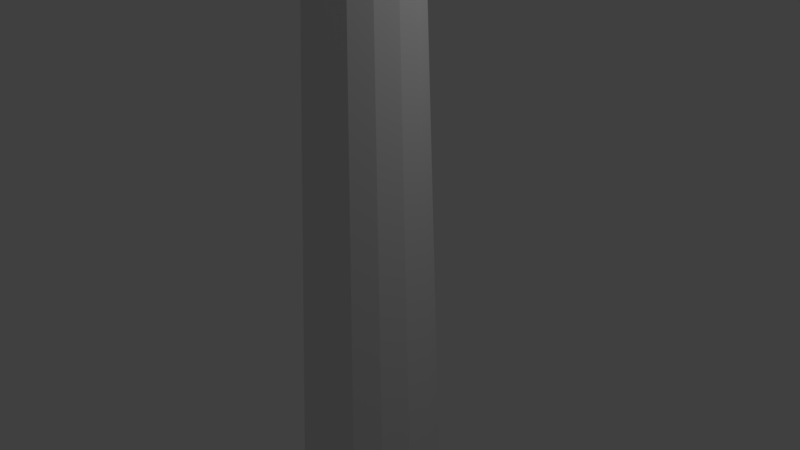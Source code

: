 # Source: lighthouse.blend  (saved by Blender 2.79.0; exported with 4.5.12 LTS)
import bpy
from mathutils import Matrix  # noqa: F401  (used for matrix-valued properties, if any)

bpy.ops.wm.read_factory_settings(use_empty=True)
scene = bpy.context.scene
scene.name = 'Scene'

# ---- collections
col_collection_1 = bpy.data.collections.new('Collection 1'); scene.collection.children.link(col_collection_1)

# ---- world
world_world = bpy.data.worlds.new('World'); scene.world = world_world
world_world.color = (0.05088, 0.05088, 0.05088)
world_world.use_sun_shadow = False
world_world.sun_shadow_jitter_overblur = 0.0
world_world.cycles.sampling_method = 'MANUAL'

# ---- cameras
cam_camera = bpy.data.cameras.new('Camera')
cam_camera.clip_end = 100.0
cam_camera.lens = 35.0
cam_camera.sensor_width = 32.0
cam_camera.sensor_height = 18.0
cam_camera.ortho_scale = 7.314
cam_camera.dof.focus_distance = 0.0
cam_camera.dof.aperture_fstop = 128.0

# ---- lights
light_lamp = bpy.data.lights.new('Lamp', 'POINT')
light_lamp.transmission_factor = 0.0
light_lamp.cutoff_distance = 30.0
light_lamp.energy = 100.0
light_lamp.shadow_buffer_clip_start = 1.001
light_lamp.shadow_soft_size = 0.1
light_lamp.shadow_maximum_resolution = 0.006
light_lamp.use_absolute_resolution = True

# ---- meshes
me_cube_012 = bpy.data.meshes.new('Cube.012')
me_cube_012.from_pydata([(-0.1169, -0.6439, 5.022), (-0.3596, -0.5418, 5.022), (-0.5418, -0.3596, 5.022), (-0.6439, -0.1169, 5.022), (-0.3596, 0.5418, 5.022), (-0.1169, 0.6439, 5.022), (-0.6439, 0.1169, 5.022), (-0.5418, 0.3596, 5.022), (0.5418, 0.3596, 5.022), (0.6439, 0.1169, 5.022), (0.1169, 0.6439, 5.022), (0.3596, 0.5418, 5.022), (0.3596, -0.5418, 5.022), (0.1169, -0.6439, 5.022), (0.6439, -0.1169, 5.022), (0.5418, -0.3596, 5.022), (-0.1299, -0.7157, 5.022), (-0.4, -0.6026, 5.022), (-0.6026, -0.4, 5.022), (-0.7157, -0.1299, 5.022), (-0.4, 0.6026, 5.022), (-0.1299, 0.7157, 5.022), (-0.7157, 0.1299, 5.022), (-0.6026, 0.4, 5.022), (0.6026, 0.4, 5.022), (0.7157, 0.1299, 5.022), (0.1299, 0.7157, 5.022), (0.4, 0.6026, 5.022), (0.4, -0.6026, 5.022), (0.1299, -0.7157, 5.022), (0.7157, -0.1299, 5.022), (0.6026, -0.4, 5.022), (-0.0125, -0.06883, 5.463), (-0.03664, -0.05521, 5.463), (-0.05521, -0.03664, 5.463), (-0.06883, -0.0125, 5.463), (-0.03664, 0.05521, 5.463), (-0.0125, 0.06883, 5.463), (-0.06883, 0.0125, 5.463), (-0.05521, 0.03664, 5.463), (0.05521, 0.03664, 5.463), (0.06883, 0.0125, 5.463), (0.0125, 0.06883, 5.463), (0.03664, 0.05521, 5.463), (0.03664, -0.05521, 5.463), (0.0125, -0.06883, 5.463), (0.06883, -0.0125, 5.463), (0.05521, -0.03664, 5.463), (-0.0125, -0.06883, 5.53), (-0.03664, -0.05521, 5.529), (-0.05521, -0.03664, 5.529), (-0.06883, -0.0125, 5.53), (-0.03664, 0.05521, 5.529), (-0.0125, 0.06883, 5.53), (-0.06883, 0.0125, 5.53), (-0.05521, 0.03664, 5.529), (0.05521, 0.03664, 5.529), (0.06883, 0.0125, 5.53), (0.0125, 0.06883, 5.53), (0.03664, 0.05521, 5.529), (0.03664, -0.05521, 5.529), (0.0125, -0.06883, 5.53), (0.06883, -0.0125, 5.53), (0.05521, -0.03664, 5.529)], [], [(3, 2, 18, 19), (29, 28, 44, 45), (0, 13, 29, 16), (5, 4, 20, 21), (6, 3, 19, 22), (7, 6, 22, 23), (14, 9, 25, 30), (9, 8, 24, 25), (8, 11, 27, 24), (11, 10, 26, 27), (10, 5, 21, 26), (13, 12, 28, 29), (4, 7, 23, 20), (15, 14, 30, 31), (1, 0, 16, 17), (12, 15, 31, 28), (2, 1, 17, 18), (46, 41, 57, 62), (20, 23, 39, 36), (31, 30, 46, 47), (17, 16, 32, 33), (28, 31, 47, 44), (18, 17, 33, 34), (19, 18, 34, 35), (16, 29, 45, 32), (21, 20, 36, 37), (22, 19, 35, 38), (23, 22, 38, 39), (30, 25, 41, 46), (25, 24, 40, 41), (24, 27, 43, 40), (27, 26, 42, 43), (26, 21, 37, 42), (57, 56, 59, 58, 53, 52, 55, 54, 51, 50, 49, 48, 61, 60, 63, 62), (41, 40, 56, 57), (40, 43, 59, 56), (43, 42, 58, 59), (42, 37, 53, 58), (45, 44, 60, 61), (36, 39, 55, 52), (47, 46, 62, 63), (33, 32, 48, 49), (44, 47, 63, 60), (34, 33, 49, 50), (35, 34, 50, 51), (32, 45, 61, 48), (37, 36, 52, 53), (38, 35, 51, 54), (39, 38, 54, 55)])
me_cube_012.use_remesh_preserve_volume = False
me_cube_012.use_remesh_preserve_attributes = False
me_cube_012.use_mirror_vertex_groups = False
me_cube_012.update()
me_cube_011 = bpy.data.meshes.new('Cube.011')
me_cube_011.from_pydata([(-0.1169, -0.6439, 4.127), (-0.3596, -0.5418, 4.127), (-0.5418, -0.3596, 4.127), (-0.6439, -0.1169, 4.127), (-0.3596, 0.5418, 4.127), (-0.1169, 0.6439, 4.127), (-0.6439, 0.1169, 4.127), (-0.5418, 0.3596, 4.127), (0.5418, 0.3596, 4.127), (0.6439, 0.1169, 4.127), (0.1169, 0.6439, 4.127), (0.3596, 0.5418, 4.127), (0.3596, -0.5418, 4.127), (0.1169, -0.6439, 4.127), (0.6439, -0.1169, 4.127), (0.5418, -0.3596, 4.127), (-0.1169, -0.6439, 4.668), (-0.3596, -0.5418, 4.668), (-0.5418, -0.3596, 4.668), (-0.6439, -0.1169, 4.668), (-0.3596, 0.5418, 4.668), (-0.1169, 0.6439, 4.668), (-0.6439, 0.1169, 4.668), (-0.5418, 0.3596, 4.668), (0.5418, 0.3596, 4.668), (0.6439, 0.1169, 4.668), (0.1169, 0.6439, 4.668), (0.3596, 0.5418, 4.668), (0.3596, -0.5418, 4.668), (0.1169, -0.6439, 4.668), (0.6439, -0.1169, 4.668), (0.5418, -0.3596, 4.668), (-0.1169, -0.6439, 5.022), (-0.3596, -0.5418, 5.022), (-0.5418, -0.3596, 5.022), (-0.6439, -0.1169, 5.022), (-0.3596, 0.5418, 5.022), (-0.1169, 0.6439, 5.022), (-0.6439, 0.1169, 5.022), (-0.5418, 0.3596, 5.022), (0.5418, 0.3596, 5.022), (0.6439, 0.1169, 5.022), (0.1169, 0.6439, 5.022), (0.3596, 0.5418, 5.022), (0.3596, -0.5418, 5.022), (0.1169, -0.6439, 5.022), (0.6439, -0.1169, 5.022), (0.5418, -0.3596, 5.022), (-0.09581, -0.5277, 4.124), (-0.5277, -0.09581, 4.124), (-0.09581, 0.5277, 4.124), (-0.5277, 0.09581, 4.124), (0.5277, 0.09581, 4.124), (0.09581, 0.5277, 4.124), (0.09581, -0.5277, 4.124), (0.5277, -0.09581, 4.124), (-0.09581, -0.5277, 4.671), (-0.5277, -0.09581, 4.671), (-0.09581, 0.5277, 4.671), (-0.5277, 0.09581, 4.671), (0.5277, 0.09581, 4.671), (0.09581, 0.5277, 4.671), (0.09581, -0.5277, 4.671), (0.5277, -0.09581, 4.671)], [], [(30, 25, 41, 46), (13, 12, 28, 29), (4, 7, 23, 20), (15, 14, 30, 31), (1, 0, 16, 17), (12, 15, 31, 28), (2, 1, 17, 18), (3, 2, 18, 19), (5, 4, 20, 21), (7, 6, 22, 23), (9, 8, 24, 25), (8, 11, 27, 24), (11, 10, 26, 27), (25, 24, 40, 41), (24, 27, 43, 40), (27, 26, 42, 43), (26, 21, 37, 42), (29, 28, 44, 45), (20, 23, 39, 36), (31, 30, 46, 47), (17, 16, 32, 33), (28, 31, 47, 44), (18, 17, 33, 34), (19, 18, 34, 35), (16, 29, 45, 32), (21, 20, 36, 37), (22, 19, 35, 38), (23, 22, 38, 39), (13, 29, 62, 54), (22, 6, 51, 59), (26, 10, 53, 61), (16, 0, 48, 56), (30, 14, 55, 63), (9, 25, 60, 52), (3, 19, 57, 49), (5, 21, 58, 50), (25, 30, 63, 60), (21, 26, 61, 58), (19, 22, 59, 57), (16, 56, 62, 29)])
me_cube_011.use_remesh_preserve_volume = False
me_cube_011.use_remesh_preserve_attributes = False
me_cube_011.use_mirror_vertex_groups = False
me_cube_011.update()
me_cube_009 = bpy.data.meshes.new('Cube.009')
me_cube_009.from_pydata([(-0.6809, -0.1236, 4.0), (-0.5732, -0.3804, 4.0), (-0.3804, -0.5732, 4.0), (-0.1236, -0.6809, 4.0), (-0.1236, 0.6809, 4.0), (-0.3804, 0.5732, 4.0), (-0.5732, 0.3804, 4.0), (-0.6809, 0.1236, 4.0), (0.1236, -0.6809, 4.0), (0.3804, -0.5732, 4.0), (0.5732, -0.3804, 4.0), (0.6809, -0.1236, 4.0), (0.6809, 0.1236, 4.0), (0.5732, 0.3804, 4.0), (0.3804, 0.5732, 4.0), (0.1236, 0.6809, 4.0), (-0.1309, -0.7208, 3.0), (-0.6069, -0.4028, 3.0), (-0.4028, 0.6069, 3.0), (-0.7208, 0.1309, 3.0), (0.6069, 0.4028, 3.0), (0.1309, 0.7208, 3.0), (0.4028, -0.6069, 3.0), (0.7208, -0.1309, 3.0), (-0.4028, -0.6069, 3.0), (-0.7208, -0.1309, 3.0), (-0.1309, 0.7208, 3.0), (-0.6069, 0.4028, 3.0), (0.7208, 0.1309, 3.0), (0.4028, 0.6069, 3.0), (0.1309, -0.7208, 3.0), (0.6069, -0.4028, 3.0)], [], [(25, 0, 7, 19), (30, 8, 3, 16), (26, 4, 15, 21), (28, 12, 11, 23), (24, 2, 1, 17), (16, 3, 2, 24), (19, 7, 6, 27), (21, 15, 14, 29), (23, 11, 10, 31), (8, 30, 22, 9), (12, 28, 20, 13), (4, 26, 18, 5), (0, 25, 17, 1), (9, 22, 31, 10), (5, 18, 27, 6), (13, 20, 29, 14)])
me_cube_009.use_remesh_preserve_volume = False
me_cube_009.use_remesh_preserve_attributes = False
me_cube_009.use_mirror_vertex_groups = False
me_cube_009.update()
me_cube_008 = bpy.data.meshes.new('Cube.008')
me_cube_008.from_pydata([(-0.1381, -0.7607, 2.0), (-0.6407, -0.4253, 2.0), (-0.4253, 0.6407, 2.0), (-0.7607, 0.1381, 2.0), (0.6407, 0.4253, 2.0), (0.1381, 0.7607, 2.0), (0.4253, -0.6407, 2.0), (0.7607, -0.1381, 2.0), (-0.4253, -0.6407, 2.0), (-0.7607, -0.1381, 2.0), (-0.1381, 0.7607, 2.0), (-0.6407, 0.4253, 2.0), (0.7607, 0.1381, 2.0), (0.4253, 0.6407, 2.0), (0.1381, -0.7607, 2.0), (0.6407, -0.4253, 2.0), (-0.1309, -0.7208, 3.0), (-0.6069, -0.4028, 3.0), (-0.4028, 0.6069, 3.0), (-0.7208, 0.1309, 3.0), (0.6069, 0.4028, 3.0), (0.1309, 0.7208, 3.0), (0.4028, -0.6069, 3.0), (0.7208, -0.1309, 3.0), (-0.4028, -0.6069, 3.0), (-0.7208, -0.1309, 3.0), (-0.1309, 0.7208, 3.0), (-0.6069, 0.4028, 3.0), (0.7208, 0.1309, 3.0), (0.4028, 0.6069, 3.0), (0.1309, -0.7208, 3.0), (0.6069, -0.4028, 3.0)], [], [(20, 4, 13, 29), (18, 2, 11, 27), (22, 6, 15, 31), (25, 9, 1, 17), (26, 10, 2, 18), (28, 12, 4, 20), (30, 14, 6, 22), (7, 23, 31, 15), (5, 21, 29, 13), (3, 19, 27, 11), (0, 16, 24, 8), (8, 24, 17, 1), (12, 28, 23, 7), (10, 26, 21, 5), (14, 30, 16, 0), (9, 25, 19, 3)])
me_cube_008.use_remesh_preserve_volume = False
me_cube_008.use_remesh_preserve_attributes = False
me_cube_008.use_mirror_vertex_groups = False
me_cube_008.update()
me_cube_007 = bpy.data.meshes.new('Cube.007')
me_cube_007.from_pydata([(-0.1381, -0.7607, 2.0), (-0.6407, -0.4253, 2.0), (-0.4253, 0.6407, 2.0), (-0.7607, 0.1381, 2.0), (0.6407, 0.4253, 2.0), (0.1381, 0.7607, 2.0), (0.4253, -0.6407, 2.0), (0.7607, -0.1381, 2.0), (-0.4253, -0.6407, 2.0), (-0.7607, -0.1381, 2.0), (-0.1381, 0.7607, 2.0), (-0.6407, 0.4253, 2.0), (0.7607, 0.1381, 2.0), (0.4253, 0.6407, 2.0), (0.1381, -0.7607, 2.0), (0.6407, -0.4253, 2.0), (-0.4477, -0.6745, 1.0), (-0.8006, -0.1453, 1.0), (-0.1453, 0.8006, 1.0), (-0.6745, 0.4477, 1.0), (0.8006, 0.1453, 1.0), (0.4477, 0.6745, 1.0), (0.1453, -0.8006, 1.0), (0.6745, -0.4477, 1.0), (-0.1453, -0.8006, 1.0), (-0.6745, -0.4477, 1.0), (-0.4477, 0.6745, 1.0), (-0.8006, 0.1453, 1.0), (0.6745, 0.4477, 1.0), (0.1453, 0.8006, 1.0), (0.4477, -0.6745, 1.0), (0.8006, -0.1453, 1.0)], [], [(31, 7, 15, 23), (29, 5, 13, 21), (27, 3, 11, 19), (24, 0, 8, 16), (16, 8, 1, 25), (20, 12, 7, 31), (18, 10, 5, 29), (22, 14, 0, 24), (17, 9, 3, 27), (4, 28, 21, 13), (2, 26, 19, 11), (6, 30, 23, 15), (9, 17, 25, 1), (10, 18, 26, 2), (12, 20, 28, 4), (14, 22, 30, 6)])
me_cube_007.use_remesh_preserve_volume = False
me_cube_007.use_remesh_preserve_attributes = False
me_cube_007.use_mirror_vertex_groups = False
me_cube_007.update()
me_cube_006 = bpy.data.meshes.new('Cube.006')
me_cube_006.from_pydata([(-0.1526, -0.8405, 0.0), (-0.4701, -0.7082, 0.0), (-0.8405, -0.1526, 0.0), (-0.7082, -0.4701, 0.0), (-0.1526, 0.8405, 0.0), (-0.4701, 0.7082, 0.0), (-0.8405, 0.1526, 0.0), (-0.7082, 0.4701, 0.0), (0.8405, 0.1526, 0.0), (0.7082, 0.4701, 0.0), (0.1526, 0.8405, 0.0), (0.4701, 0.7082, 0.0), (0.1526, -0.8405, 0.0), (0.4701, -0.7082, 0.0), (0.8405, -0.1526, 0.0), (0.7082, -0.4701, 0.0), (-0.4477, -0.6745, 1.0), (-0.8006, -0.1453, 1.0), (-0.1453, 0.8006, 1.0), (-0.6745, 0.4477, 1.0), (0.8006, 0.1453, 1.0), (0.4477, 0.6745, 1.0), (0.1453, -0.8006, 1.0), (0.6745, -0.4477, 1.0), (-0.1453, -0.8006, 1.0), (-0.6745, -0.4477, 1.0), (-0.4477, 0.6745, 1.0), (-0.8006, 0.1453, 1.0), (0.6745, 0.4477, 1.0), (0.1453, 0.8006, 1.0), (0.4477, -0.6745, 1.0), (0.8006, -0.1453, 1.0)], [], [(22, 12, 13, 30), (20, 8, 9, 28), (18, 4, 5, 26), (17, 2, 3, 25), (30, 13, 15, 23), (26, 5, 7, 19), (28, 9, 11, 21), (2, 17, 27, 6), (12, 22, 24, 0), (4, 18, 29, 10), (8, 20, 31, 14), (1, 16, 25, 3), (0, 24, 16, 1), (6, 27, 19, 7), (10, 29, 21, 11), (14, 31, 23, 15)])
me_cube_006.use_remesh_preserve_volume = False
me_cube_006.use_remesh_preserve_attributes = False
me_cube_006.use_mirror_vertex_groups = False
me_cube_006.update()
me_cube_005 = bpy.data.meshes.new('Cube.005')
me_cube_005.from_pydata([(-0.1526, -0.8405, 0.0), (-0.4701, -0.7082, 0.0), (-0.8405, -0.1526, 0.0), (-0.7082, -0.4701, 0.0), (-0.1526, 0.8405, 0.0), (-0.4701, 0.7082, 0.0), (-0.8405, 0.1526, 0.0), (-0.7082, 0.4701, 0.0), (0.8405, 0.1526, 0.0), (0.7082, 0.4701, 0.0), (0.1526, 0.8405, 0.0), (0.4701, 0.7082, 0.0), (0.1526, -0.8405, 0.0), (0.4701, -0.7082, 0.0), (0.8405, -0.1526, 0.0), (0.7082, -0.4701, 0.0), (-0.1598, -0.8803, -1.0), (-0.742, -0.4925, -1.0), (-0.4925, 0.742, -1.0), (-0.8803, 0.1598, -1.0), (0.742, 0.4925, -1.0), (0.1598, 0.8803, -1.0), (0.4925, -0.742, -1.0), (0.8803, -0.1598, -1.0), (-0.4925, -0.742, -1.0), (-0.8803, -0.1598, -1.0), (-0.1598, 0.8803, -1.0), (-0.742, 0.4925, -1.0), (0.8803, 0.1598, -1.0), (0.4925, 0.742, -1.0), (0.1598, -0.8803, -1.0), (0.742, -0.4925, -1.0)], [], [(23, 14, 15, 31), (21, 10, 11, 29), (19, 6, 7, 27), (16, 0, 1, 24), (24, 1, 3, 17), (28, 8, 14, 23), (26, 4, 10, 21), (30, 12, 0, 16), (25, 2, 6, 19), (9, 20, 29, 11), (5, 18, 27, 7), (13, 22, 31, 15), (2, 25, 17, 3), (4, 26, 18, 5), (8, 28, 20, 9), (12, 30, 22, 13)])
me_cube_005.use_remesh_preserve_volume = False
me_cube_005.use_remesh_preserve_attributes = False
me_cube_005.use_mirror_vertex_groups = False
me_cube_005.update()
me_cube_004 = bpy.data.meshes.new('Cube.004')
me_cube_004.from_pydata([(-0.5149, -0.7758, -2.0), (-0.9202, -0.1671, -2.0), (-0.1671, 0.9202, -2.0), (-0.7758, 0.5149, -2.0), (0.9202, 0.1671, -2.0), (0.5149, 0.7758, -2.0), (0.1671, -0.9202, -2.0), (0.7758, -0.5149, -2.0), (-0.1671, -0.9202, -2.0), (-0.7758, -0.5149, -2.0), (-0.5149, 0.7758, -2.0), (-0.9202, 0.1671, -2.0), (0.7758, 0.5149, -2.0), (0.1671, 0.9202, -2.0), (0.5149, -0.7758, -2.0), (0.9202, -0.1671, -2.0), (-0.1598, -0.8803, -1.0), (-0.742, -0.4925, -1.0), (-0.4925, 0.742, -1.0), (-0.8803, 0.1598, -1.0), (0.742, 0.4925, -1.0), (0.1598, 0.8803, -1.0), (0.4925, -0.742, -1.0), (0.8803, -0.1598, -1.0), (-0.4925, -0.742, -1.0), (-0.8803, -0.1598, -1.0), (-0.1598, 0.8803, -1.0), (-0.742, 0.4925, -1.0), (0.8803, 0.1598, -1.0), (0.4925, 0.742, -1.0), (0.1598, -0.8803, -1.0), (0.742, -0.4925, -1.0)], [], [(30, 6, 14, 22), (28, 4, 12, 20), (26, 2, 10, 18), (25, 1, 9, 17), (22, 14, 7, 31), (18, 10, 3, 27), (20, 12, 5, 29), (1, 25, 19, 11), (6, 30, 16, 8), (2, 26, 21, 13), (4, 28, 23, 15), (0, 24, 17, 9), (8, 16, 24, 0), (11, 19, 27, 3), (13, 21, 29, 5), (15, 23, 31, 7)])
me_cube_004.use_remesh_preserve_volume = False
me_cube_004.use_remesh_preserve_attributes = False
me_cube_004.use_mirror_vertex_groups = False
me_cube_004.update()
me_cube_003 = bpy.data.meshes.new('Cube.003')
me_cube_003.from_pydata([(-0.5149, -0.7758, -2.0), (-0.9202, -0.1671, -2.0), (-0.1671, 0.9202, -2.0), (-0.7758, 0.5149, -2.0), (0.9202, 0.1671, -2.0), (0.5149, 0.7758, -2.0), (0.1671, -0.9202, -2.0), (0.7758, -0.5149, -2.0), (-0.1671, -0.9202, -2.0), (-0.7758, -0.5149, -2.0), (-0.5149, 0.7758, -2.0), (-0.9202, 0.1671, -2.0), (0.7758, 0.5149, -2.0), (0.1671, 0.9202, -2.0), (0.5149, -0.7758, -2.0), (0.9202, -0.1671, -2.0), (-0.5373, -0.8096, -3.0), (-0.9601, -0.1743, -3.0), (-0.1743, 0.9601, -3.0), (-0.8096, 0.5373, -3.0), (0.9601, 0.1743, -3.0), (0.5373, 0.8096, -3.0), (0.1743, -0.9601, -3.0), (0.8096, -0.5373, -3.0), (-0.1743, -0.9601, -3.0), (-0.8096, -0.5373, -3.0), (-0.5373, 0.8096, -3.0), (-0.9601, 0.1743, -3.0), (0.8096, 0.5373, -3.0), (0.1743, 0.9601, -3.0), (0.5373, -0.8096, -3.0), (0.9601, -0.1743, -3.0)], [], [(17, 1, 11, 27), (22, 6, 8, 24), (18, 2, 13, 29), (20, 4, 15, 31), (16, 0, 9, 25), (24, 8, 0, 16), (27, 11, 3, 19), (29, 13, 5, 21), (31, 15, 7, 23), (6, 22, 30, 14), (4, 20, 28, 12), (2, 18, 26, 10), (1, 17, 25, 9), (14, 30, 23, 7), (10, 26, 19, 3), (12, 28, 21, 5)])
me_cube_003.use_remesh_preserve_volume = False
me_cube_003.use_remesh_preserve_attributes = False
me_cube_003.use_mirror_vertex_groups = False
me_cube_003.update()
me_cube_002 = bpy.data.meshes.new('Cube.002')
me_cube_002.from_pydata([(-0.1816, -1.0, -4.0), (-0.5598, -0.8433, -4.0), (-0.8433, -0.5598, -4.0), (-1.0, -0.1816, -4.0), (-1.0, 0.1816, -4.0), (-0.8433, 0.5598, -4.0), (-0.5598, 0.8433, -4.0), (-0.1816, 1.0, -4.0), (1.0, -0.1816, -4.0), (0.8433, -0.5598, -4.0), (0.5598, -0.8433, -4.0), (0.1816, -1.0, -4.0), (0.1816, 1.0, -4.0), (0.5598, 0.8433, -4.0), (0.8433, 0.5598, -4.0), (1.0, 0.1816, -4.0), (-0.5373, -0.8096, -3.0), (-0.9601, -0.1743, -3.0), (-0.1743, 0.9601, -3.0), (-0.8096, 0.5373, -3.0), (0.9601, 0.1743, -3.0), (0.5373, 0.8096, -3.0), (0.1743, -0.9601, -3.0), (0.8096, -0.5373, -3.0), (-0.1743, -0.9601, -3.0), (-0.8096, -0.5373, -3.0), (-0.5373, 0.8096, -3.0), (-0.9601, 0.1743, -3.0), (0.8096, 0.5373, -3.0), (0.1743, 0.9601, -3.0), (0.5373, -0.8096, -3.0), (0.9601, -0.1743, -3.0)], [], [(28, 14, 13, 21), (26, 6, 5, 19), (30, 10, 9, 23), (17, 3, 2, 25), (18, 7, 6, 26), (20, 15, 14, 28), (22, 11, 10, 30), (4, 5, 6, 7, 12, 13, 14, 15, 8, 9, 10, 11, 0, 1, 2, 3), (8, 31, 23, 9), (12, 29, 21, 13), (4, 27, 19, 5), (0, 24, 16, 1), (1, 16, 25, 2), (15, 20, 31, 8), (7, 18, 29, 12), (11, 22, 24, 0), (3, 17, 27, 4)])
me_cube_002.use_remesh_preserve_volume = False
me_cube_002.use_remesh_preserve_attributes = False
me_cube_002.use_mirror_vertex_groups = False
me_cube_002.update()
me_cube_001 = bpy.data.meshes.new('Cube.001')
me_cube_001.from_pydata([(-0.6809, -0.1236, 4.0), (-0.5732, -0.3804, 4.0), (-0.3804, -0.5732, 4.0), (-0.1236, -0.6809, 4.0), (-0.1236, 0.6809, 4.0), (-0.3804, 0.5732, 4.0), (-0.5732, 0.3804, 4.0), (-0.6809, 0.1236, 4.0), (0.1236, -0.6809, 4.0), (0.3804, -0.5732, 4.0), (0.5732, -0.3804, 4.0), (0.6809, -0.1236, 4.0), (0.6809, 0.1236, 4.0), (0.5732, 0.3804, 4.0), (0.3804, 0.5732, 4.0), (0.1236, 0.6809, 4.0), (-0.1476, -0.8132, 4.127), (-0.4547, -0.6851, 4.127), (-0.6851, -0.4547, 4.127), (-0.8132, -0.1476, 4.127), (-0.4547, 0.6851, 4.127), (-0.1476, 0.8132, 4.127), (-0.8132, 0.1476, 4.127), (-0.6851, 0.4547, 4.127), (0.6851, 0.4547, 4.127), (0.8132, 0.1476, 4.127), (0.1476, 0.8132, 4.127), (0.4547, 0.6851, 4.127), (0.4547, -0.6851, 4.127), (0.1476, -0.8132, 4.127), (0.8132, -0.1476, 4.127), (0.6851, -0.4547, 4.127), (-0.1169, -0.6439, 4.127), (-0.3596, -0.5418, 4.127), (-0.5418, -0.3596, 4.127), (-0.6439, -0.1169, 4.127), (-0.3596, 0.5418, 4.127), (-0.1169, 0.6439, 4.127), (-0.6439, 0.1169, 4.127), (-0.5418, 0.3596, 4.127), (0.5418, 0.3596, 4.127), (0.6439, 0.1169, 4.127), (0.1169, 0.6439, 4.127), (0.3596, 0.5418, 4.127), (0.3596, -0.5418, 4.127), (0.1169, -0.6439, 4.127), (0.6439, -0.1169, 4.127), (0.5418, -0.3596, 4.127), (-0.09545, -0.5258, 4.125), (-0.5258, -0.09545, 4.125), (-0.09545, 0.5258, 4.125), (-0.5258, 0.09545, 4.125), (0.5258, 0.09545, 4.125), (0.09545, 0.5258, 4.125), (0.09545, -0.5258, 4.125), (0.5258, -0.09545, 4.125)], [], [(7, 0, 19, 22), (18, 17, 33, 34), (11, 12, 25, 30), (6, 7, 22, 23), (13, 14, 27, 24), (14, 15, 26, 27), (10, 11, 30, 31), (15, 4, 21, 26), (4, 5, 20, 21), (12, 13, 24, 25), (5, 6, 23, 20), (8, 9, 28, 29), (2, 3, 16, 17), (9, 10, 31, 28), (1, 2, 17, 18), (0, 1, 18, 19), (3, 8, 29, 16), (19, 18, 34, 35), (16, 29, 45, 32), (21, 20, 36, 37), (22, 19, 35, 38), (23, 22, 38, 39), (30, 25, 41, 46), (25, 24, 40, 41), (24, 27, 43, 40), (27, 26, 42, 43), (26, 21, 37, 42), (29, 28, 44, 45), (20, 23, 39, 36), (31, 30, 46, 47), (17, 16, 32, 33), (28, 31, 47, 44), (32, 45, 54, 48), (38, 35, 49, 51), (46, 41, 52, 55), (42, 37, 50, 53)])
me_cube_001.use_remesh_preserve_volume = False
me_cube_001.use_remesh_preserve_attributes = False
me_cube_001.use_mirror_vertex_groups = False
me_cube_001.update()

# ---- objects
ob_cube_010 = bpy.data.objects.new('Cube.010', me_cube_012)
ob_cube_009 = bpy.data.objects.new('Cube.009', me_cube_011)
ob_cube_008 = bpy.data.objects.new('Cube.008', me_cube_009)
ob_cube_007 = bpy.data.objects.new('Cube.007', me_cube_008)
ob_cube_006 = bpy.data.objects.new('Cube.006', me_cube_007)
ob_cube_005 = bpy.data.objects.new('Cube.005', me_cube_006)
ob_cube_004 = bpy.data.objects.new('Cube.004', me_cube_005)
ob_cube_003 = bpy.data.objects.new('Cube.003', me_cube_004)
ob_cube_002 = bpy.data.objects.new('Cube.002', me_cube_003)
ob_cube_001 = bpy.data.objects.new('Cube.001', me_cube_002)
ob_cube = bpy.data.objects.new('Cube', me_cube_001)
ob_lamp = bpy.data.objects.new('Lamp', light_lamp)
ob_camera = bpy.data.objects.new('Camera', cam_camera)

# ---- transforms, parenting, visibility, modifiers, constraints
ob_cube_010.location = (0.0, 0.0, 0.0)
ob_cube_010.lineart.crease_threshold = 0.0
ob_cube_009.location = (0.0, 0.0, 0.0)
ob_cube_009.lineart.crease_threshold = 0.0
ob_cube_008.location = (0.0, 0.0, 0.0)
ob_cube_008.lineart.crease_threshold = 0.0
ob_cube_007.location = (0.0, 0.0, 0.0)
ob_cube_007.lineart.crease_threshold = 0.0
ob_cube_006.location = (0.0, 0.0, 0.0)
ob_cube_006.lineart.crease_threshold = 0.0
ob_cube_005.location = (0.0, 0.0, 0.0)
ob_cube_005.lineart.crease_threshold = 0.0
ob_cube_004.location = (0.0, 0.0, 0.0)
ob_cube_004.lineart.crease_threshold = 0.0
ob_cube_003.location = (0.0, 0.0, 0.0)
ob_cube_003.lineart.crease_threshold = 0.0
ob_cube_002.location = (0.0, 0.0, 0.0)
ob_cube_002.lineart.crease_threshold = 0.0
ob_cube_001.location = (0.0, 0.0, 0.0)
ob_cube_001.lineart.crease_threshold = 0.0
ob_cube.location = (0.0, 0.0, 0.0)
ob_cube.lineart.crease_threshold = 0.0
ob_lamp.location = (4.076, 1.005, 5.904)
ob_lamp.rotation_euler = (0.6503, 0.05522, 1.866)
ob_lamp.lock_rotations_4d = False
ob_lamp.empty_display_type = 'ARROWS'
ob_lamp.color = (0.0, 0.0, 0.0, 0.0)
ob_lamp.lineart.crease_threshold = 0.0
ob_camera.location = (7.481, -6.508, 5.344)
ob_camera.rotation_euler = (1.109, 0.0, 0.8149)
ob_camera.lock_rotations_4d = False
ob_camera.empty_display_type = 'ARROWS'
ob_camera.color = (0.0, 0.0, 0.0, 0.0)
ob_camera.display_type = 'WIRE'
ob_camera.lineart.crease_threshold = 0.0

# ---- collection membership
col_collection_1.objects.link(ob_cube_010)
col_collection_1.objects.link(ob_cube_009)
col_collection_1.objects.link(ob_cube_008)
col_collection_1.objects.link(ob_cube_007)
col_collection_1.objects.link(ob_cube_006)
col_collection_1.objects.link(ob_cube_005)
col_collection_1.objects.link(ob_cube_004)
col_collection_1.objects.link(ob_cube_003)
col_collection_1.objects.link(ob_cube_002)
col_collection_1.objects.link(ob_cube_001)
col_collection_1.objects.link(ob_cube)
col_collection_1.objects.link(ob_lamp)
col_collection_1.objects.link(ob_camera)

# ---- scene / render settings (as saved in the file)
scene.camera = ob_camera
scene.frame_start = 1; scene.frame_end = 250; scene.frame_set(1)
scene.render.engine = 'BLENDER_EEVEE_NEXT'
scene.render.resolution_percentage = 50
scene.render.dither_intensity = 0.0
scene.cycles.use_denoising = False
scene.cycles.samples = 128
scene.cycles.sampling_pattern = 'TABULATED_SOBOL'
scene.cycles.use_adaptive_sampling = False
scene.cycles.use_light_tree = False
scene.cycles.blur_glossy = 0.0
scene.cycles.sample_clamp_indirect = 0.0
scene.view_settings.view_transform = 'Standard'
bpy.context.view_layer.update()
